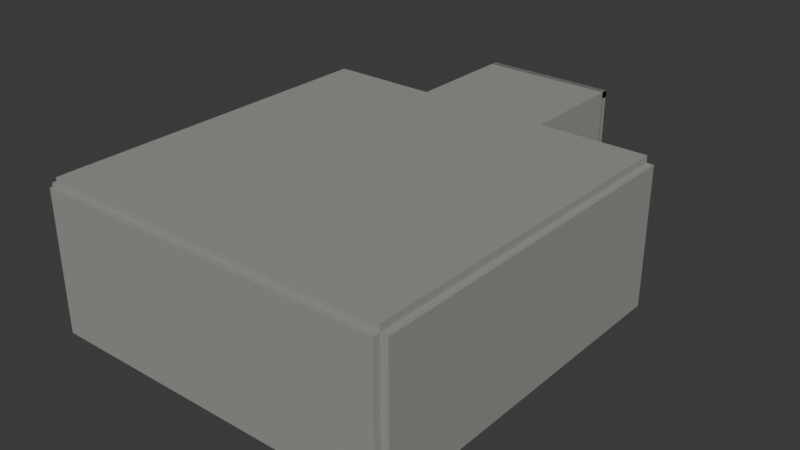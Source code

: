 # Source: entrance-to-underground-level.blend  (saved by Blender 5.1.30; exported with 4.5.12 LTS)
import bpy
from mathutils import Matrix  # noqa: F401  (used for matrix-valued properties, if any)

bpy.ops.wm.read_factory_settings(use_empty=True)
scene = bpy.context.scene
scene.name = 'Scene'

# ---- collections
col_underground_entrance = bpy.data.collections.new('Underground entrance'); scene.collection.children.link(col_underground_entrance)
col_underground_entrance_construction = bpy.data.collections.new('Underground entrance construction'); scene.collection.children.link(col_underground_entrance_construction)

# ---- materials (node trees are filled in below, after node groups)
mat_underground_entrance_concrete = bpy.data.materials.new('Underground entrance concrete')
mat_underground_entrance_concrete.diffuse_color = (0.3, 0.3, 0.28, 1.0)

# ---- material node trees
mat_underground_entrance_concrete.use_nodes = True; mat_underground_entrance_concrete.node_tree.nodes.clear()
_N = mat_underground_entrance_concrete.node_tree.nodes; _L = mat_underground_entrance_concrete.node_tree.links
n0 = _N.new('ShaderNodeBsdfPrincipled'); n0.name = 'Principled BSDF'; n0.location = (-200, 100)
n0.inputs[0].default_value = (0.3, 0.3, 0.28, 1.0)
n0.inputs[2].default_value = 0.92
n1 = _N.new('ShaderNodeOutputMaterial'); n1.name = 'Material Output'; n1.location = (200, 100)
_L.new(n0.outputs[0], n1.inputs[0])
n1.is_active_output = True

# ---- world
world_world = bpy.data.worlds.new('World'); scene.world = world_world
world_world.use_nodes = True; world_world.node_tree.nodes.clear()
_N = world_world.node_tree.nodes; _L = world_world.node_tree.links
n0 = _N.new('ShaderNodeOutputWorld'); n0.name = 'World Output'; n0.location = (200, 100)
n1 = _N.new('ShaderNodeBackground'); n1.name = 'Background'; n1.location = (-200, 100)
n1.inputs[0].default_value = (0.05088, 0.05088, 0.05088, 1.0)
_L.new(n1.outputs[0], n0.inputs[0])
n0.is_active_output = True
world_world.color = (0.05088, 0.05088, 0.05088)
world_world.sun_shadow_jitter_overblur = 0.0

# ---- meshes
me_corridor_floor_mesh = bpy.data.meshes.new('Corridor floor mesh')
me_corridor_floor_mesh.from_pydata([(-2.546, -2.5, -0.15), (2.546, -2.5, -0.15), (2.546, 2.5, -0.15), (-2.546, 2.5, -0.15), (-2.546, -2.5, 0.15), (2.546, -2.5, 0.15), (2.546, 2.5, 0.15), (-2.546, 2.5, 0.15)], [], [(0, 3, 2, 1), (4, 5, 6, 7), (0, 1, 5, 4), (1, 2, 6, 5), (2, 3, 7, 6), (3, 0, 4, 7)])
me_corridor_floor_mesh.materials.append(mat_underground_entrance_concrete)
me_corridor_floor_mesh.update()
me_corridor_ceiling_mesh = bpy.data.meshes.new('Corridor ceiling mesh')
me_corridor_ceiling_mesh.from_pydata([(-2.846, -2.5, -0.15), (2.846, -2.5, -0.15), (2.846, 2.5, -0.15), (-2.846, 2.5, -0.15), (-2.846, -2.5, 0.15), (2.846, -2.5, 0.15), (2.846, 2.5, 0.15), (-2.846, 2.5, 0.15)], [], [(0, 3, 2, 1), (4, 5, 6, 7), (0, 1, 5, 4), (1, 2, 6, 5), (2, 3, 7, 6), (3, 0, 4, 7)])
me_corridor_ceiling_mesh.materials.append(mat_underground_entrance_concrete)
me_corridor_ceiling_mesh.update()
me_corridor_wall_left_mesh = bpy.data.meshes.new('Corridor wall left mesh')
me_corridor_wall_left_mesh.from_pydata([(-0.15, -2.5, -3.0), (0.15, -2.5, -3.0), (0.15, 2.5, -3.0), (-0.15, 2.5, -3.0), (-0.15, -2.5, 3.0), (0.15, -2.5, 3.0), (0.15, 2.5, 3.0), (-0.15, 2.5, 3.0)], [], [(0, 3, 2, 1), (4, 5, 6, 7), (0, 1, 5, 4), (1, 2, 6, 5), (2, 3, 7, 6), (3, 0, 4, 7)])
me_corridor_wall_left_mesh.materials.append(mat_underground_entrance_concrete)
me_corridor_wall_left_mesh.update()
me_corridor_wall_right_mesh = bpy.data.meshes.new('Corridor wall right mesh')
me_corridor_wall_right_mesh.from_pydata([(-0.15, -2.5, -3.0), (0.15, -2.5, -3.0), (0.15, 2.5, -3.0), (-0.15, 2.5, -3.0), (-0.15, -2.5, 3.0), (0.15, -2.5, 3.0), (0.15, 2.5, 3.0), (-0.15, 2.5, 3.0)], [], [(0, 3, 2, 1), (4, 5, 6, 7), (0, 1, 5, 4), (1, 2, 6, 5), (2, 3, 7, 6), (3, 0, 4, 7)])
me_corridor_wall_right_mesh.materials.append(mat_underground_entrance_concrete)
me_corridor_wall_right_mesh.update()
me_corridor_entrance_wall_mesh = bpy.data.meshes.new('Corridor entrance wall mesh')
me_corridor_entrance_wall_mesh.from_pydata([(-2.846, -0.15, -3.3), (2.846, -0.15, -3.3), (2.846, 0.15, -3.3), (-2.846, 0.15, -3.3), (-2.846, -0.15, 3.3), (2.846, -0.15, 3.3), (2.846, 0.15, 3.3), (-2.846, 0.15, 3.3)], [], [(0, 3, 2, 1), (4, 5, 6, 7), (0, 1, 5, 4), (1, 2, 6, 5), (2, 3, 7, 6), (3, 0, 4, 7)])
me_corridor_entrance_wall_mesh.materials.append(mat_underground_entrance_concrete)
me_corridor_entrance_wall_mesh.update()
me_room_floor_mesh = bpy.data.meshes.new('Room floor mesh')
me_room_floor_mesh.from_pydata([(-7.5, -7.5, -0.15), (7.5, -7.5, -0.15), (7.5, 7.5, -0.15), (-7.5, 7.5, -0.15), (-7.5, -7.5, 0.15), (7.5, -7.5, 0.15), (7.5, 7.5, 0.15), (-7.5, 7.5, 0.15)], [], [(0, 3, 2, 1), (4, 5, 6, 7), (0, 1, 5, 4), (1, 2, 6, 5), (2, 3, 7, 6), (3, 0, 4, 7)])
me_room_floor_mesh.materials.append(mat_underground_entrance_concrete)
me_room_floor_mesh.update()
me_room_ceiling_mesh = bpy.data.meshes.new('Room ceiling mesh')
me_room_ceiling_mesh.from_pydata([(-7.5, -7.5, -0.15), (7.5, -7.5, -0.15), (7.5, 7.5, -0.15), (-7.5, 7.5, -0.15), (-7.5, -7.5, 0.15), (7.5, -7.5, 0.15), (7.5, 7.5, 0.15), (-7.5, 7.5, 0.15)], [], [(0, 3, 2, 1), (4, 5, 6, 7), (0, 1, 5, 4), (1, 2, 6, 5), (2, 3, 7, 6), (3, 0, 4, 7)])
me_room_ceiling_mesh.materials.append(mat_underground_entrance_concrete)
me_room_ceiling_mesh.update()
me_room_wall_left_mesh = bpy.data.meshes.new('Room wall left mesh')
me_room_wall_left_mesh.from_pydata([(-0.15, -7.5, -3.0), (0.15, -7.5, -3.0), (0.15, 7.5, -3.0), (-0.15, 7.5, -3.0), (-0.15, -7.5, 3.0), (0.15, -7.5, 3.0), (0.15, 7.5, 3.0), (-0.15, 7.5, 3.0)], [], [(0, 3, 2, 1), (4, 5, 6, 7), (0, 1, 5, 4), (1, 2, 6, 5), (2, 3, 7, 6), (3, 0, 4, 7)])
me_room_wall_left_mesh.materials.append(mat_underground_entrance_concrete)
me_room_wall_left_mesh.update()
me_room_wall_right_mesh = bpy.data.meshes.new('Room wall right mesh')
me_room_wall_right_mesh.from_pydata([(-0.15, -7.5, -3.0), (0.15, -7.5, -3.0), (0.15, 7.5, -3.0), (-0.15, 7.5, -3.0), (-0.15, -7.5, 3.0), (0.15, -7.5, 3.0), (0.15, 7.5, 3.0), (-0.15, 7.5, 3.0)], [], [(0, 3, 2, 1), (4, 5, 6, 7), (0, 1, 5, 4), (1, 2, 6, 5), (2, 3, 7, 6), (3, 0, 4, 7)])
me_room_wall_right_mesh.materials.append(mat_underground_entrance_concrete)
me_room_wall_right_mesh.update()
me_room_back_wall_mesh = bpy.data.meshes.new('Room back wall mesh')
me_room_back_wall_mesh.from_pydata([(-7.5, -0.15, -3.0), (7.5, -0.15, -3.0), (7.5, 0.15, -3.0), (-7.5, 0.15, -3.0), (-7.5, -0.15, 3.0), (7.5, -0.15, 3.0), (7.5, 0.15, 3.0), (-7.5, 0.15, 3.0)], [], [(0, 3, 2, 1), (4, 5, 6, 7), (0, 1, 5, 4), (1, 2, 6, 5), (2, 3, 7, 6), (3, 0, 4, 7)])
me_room_back_wall_mesh.materials.append(mat_underground_entrance_concrete)
me_room_back_wall_mesh.update()
me_room_front_wall_left_mesh = bpy.data.meshes.new('Room front wall left mesh')
me_room_front_wall_left_mesh.from_pydata([(-2.477, -0.15, -3.0), (2.477, -0.15, -3.0), (2.477, 0.15, -3.0), (-2.477, 0.15, -3.0), (-2.477, -0.15, 3.0), (2.477, -0.15, 3.0), (2.477, 0.15, 3.0), (-2.477, 0.15, 3.0)], [], [(0, 3, 2, 1), (4, 5, 6, 7), (0, 1, 5, 4), (1, 2, 6, 5), (2, 3, 7, 6), (3, 0, 4, 7)])
me_room_front_wall_left_mesh.materials.append(mat_underground_entrance_concrete)
me_room_front_wall_left_mesh.update()
me_room_front_wall_right_mesh = bpy.data.meshes.new('Room front wall right mesh')
me_room_front_wall_right_mesh.from_pydata([(-2.477, -0.15, -3.0), (2.477, -0.15, -3.0), (2.477, 0.15, -3.0), (-2.477, 0.15, -3.0), (-2.477, -0.15, 3.0), (2.477, -0.15, 3.0), (2.477, 0.15, 3.0), (-2.477, 0.15, 3.0)], [], [(0, 3, 2, 1), (4, 5, 6, 7), (0, 1, 5, 4), (1, 2, 6, 5), (2, 3, 7, 6), (3, 0, 4, 7)])
me_room_front_wall_right_mesh.materials.append(mat_underground_entrance_concrete)
me_room_front_wall_right_mesh.update()
me_corridor_entrance_opening_mesh = bpy.data.meshes.new('Corridor entrance opening mesh')
me_corridor_entrance_opening_mesh.from_pydata([(-2.546, -2.0, -3.02), (2.546, -2.0, -3.02), (2.546, -2.0, 1.007), (1.731, -2.0, 3.02), (-1.731, -2.0, 3.02), (-2.546, -2.0, 1.007), (-2.546, 2.0, -3.02), (2.546, 2.0, -3.02), (2.546, 2.0, 1.007), (1.731, 2.0, 3.02), (-1.731, 2.0, 3.02), (-2.546, 2.0, 1.007)], [], [(0, 1, 2), (6, 8, 7), (0, 2, 3), (6, 9, 8), (0, 3, 4), (6, 10, 9), (0, 4, 5), (6, 11, 10), (0, 6, 7, 1), (1, 7, 8, 2), (2, 8, 9, 3), (3, 9, 10, 4), (4, 10, 11, 5), (5, 11, 6, 0)])
me_corridor_entrance_opening_mesh.update()
me_corridor_door_pocket_mesh = bpy.data.meshes.new('Corridor door pocket mesh')
me_corridor_door_pocket_mesh.from_pydata([(-0.5, -0.5, -0.5), (0.5, -0.5, -0.5), (0.5, 0.5, -0.5), (-0.5, 0.5, -0.5), (-0.5, -0.5, 0.5), (0.5, -0.5, 0.5), (0.5, 0.5, 0.5), (-0.5, 0.5, 0.5)], [], [(0, 3, 2, 1), (4, 5, 6, 7), (0, 1, 5, 4), (1, 2, 6, 5), (2, 3, 7, 6), (3, 0, 4, 7)])
me_corridor_door_pocket_mesh.update()

# ---- objects
ob_entrance_connector = bpy.data.objects.new('Entrance connector', None)
ob_corridor_floor = bpy.data.objects.new('Corridor floor', me_corridor_floor_mesh)
ob_corridor_ceiling = bpy.data.objects.new('Corridor ceiling', me_corridor_ceiling_mesh)
ob_corridor_wall_left = bpy.data.objects.new('Corridor wall left', me_corridor_wall_left_mesh)
ob_corridor_wall_right = bpy.data.objects.new('Corridor wall right', me_corridor_wall_right_mesh)
ob_corridor_entrance_wall = bpy.data.objects.new('Corridor entrance wall', me_corridor_entrance_wall_mesh)
ob_door_mount = bpy.data.objects.new('Door mount', None)
ob_room_floor = bpy.data.objects.new('Room floor', me_room_floor_mesh)
ob_room_ceiling = bpy.data.objects.new('Room ceiling', me_room_ceiling_mesh)
ob_room_wall_left = bpy.data.objects.new('Room wall left', me_room_wall_left_mesh)
ob_room_wall_right = bpy.data.objects.new('Room wall right', me_room_wall_right_mesh)
ob_room_back_wall = bpy.data.objects.new('Room back wall', me_room_back_wall_mesh)
ob_room_front_wall_left = bpy.data.objects.new('Room front wall left', me_room_front_wall_left_mesh)
ob_room_front_wall_right = bpy.data.objects.new('Room front wall right', me_room_front_wall_right_mesh)
ob_corridor_entrance_opening = bpy.data.objects.new('Corridor entrance opening', me_corridor_entrance_opening_mesh)
ob_corridor_door_pocket_left = bpy.data.objects.new('Corridor door pocket left', me_corridor_door_pocket_mesh)
ob_corridor_door_pocket_right = bpy.data.objects.new('Corridor door pocket right', me_corridor_door_pocket_mesh)

# ---- transforms, parenting, visibility, modifiers, constraints
ob_entrance_connector.location = (0.0, 0.0, 0.0)
ob_entrance_connector.empty_display_size = 0.5
ob_corridor_floor.location = (0.0, -2.5, -3.15)
ob_corridor_ceiling.location = (0.0, -2.5, 3.15)
ob_corridor_wall_left.location = (-2.696, -2.5, 0.0)
ob_corridor_wall_right.location = (2.696, -2.5, 0.0)
ob_corridor_entrance_wall.location = (0.0, -0.15, 0.0)
_m = ob_corridor_entrance_wall.modifiers.new('Corridor entrance opening', 'BOOLEAN')
_m.object = ob_corridor_entrance_opening
_m = ob_corridor_entrance_wall.modifiers.new('Corridor door pocket left', 'BOOLEAN')
_m.object = ob_corridor_door_pocket_left
_m = ob_corridor_entrance_wall.modifiers.new('Corridor door pocket right', 'BOOLEAN')
_m.object = ob_corridor_door_pocket_right
ob_door_mount.location = (0.0, -0.15, 0.0)
ob_door_mount.rotation_mode = 'QUATERNION'
ob_door_mount.rotation_quaternion = (1.0, 0.0, 0.0, 0.0)
ob_door_mount.empty_display_size = 0.5
ob_room_floor.location = (0.0, -12.5, -3.15)
ob_room_ceiling.location = (0.0, -12.5, 3.15)
ob_room_wall_left.location = (-7.65, -12.5, 0.0)
ob_room_wall_right.location = (7.65, -12.5, 0.0)
ob_room_back_wall.location = (0.0, -20.15, 0.0)
ob_room_front_wall_left.location = (-5.023, -5.15, 0.0)
ob_room_front_wall_right.location = (5.023, -5.15, 0.0)
ob_corridor_entrance_opening.location = (0.0, -0.15, 0.0)
ob_corridor_entrance_opening.rotation_mode = 'QUATERNION'
ob_corridor_entrance_opening.rotation_quaternion = (1.0, 0.0, 0.0, 0.0)
ob_corridor_entrance_opening.hide_render = True
ob_corridor_entrance_opening.display_type = 'WIRE'
ob_corridor_door_pocket_left.location = (-3.818, -0.15, 0.0)
ob_corridor_door_pocket_left.rotation_mode = 'QUATERNION'
ob_corridor_door_pocket_left.rotation_quaternion = (1.0, 0.0, 0.0, 0.0)
ob_corridor_door_pocket_left.scale = (2.606, 0.24, 6.04)
ob_corridor_door_pocket_left.hide_render = True
ob_corridor_door_pocket_left.display_type = 'WIRE'
ob_corridor_door_pocket_right.location = (3.818, -0.15, 0.0)
ob_corridor_door_pocket_right.rotation_mode = 'QUATERNION'
ob_corridor_door_pocket_right.rotation_quaternion = (1.0, 0.0, 0.0, 0.0)
ob_corridor_door_pocket_right.scale = (2.606, 0.24, 6.04)
ob_corridor_door_pocket_right.hide_render = True
ob_corridor_door_pocket_right.display_type = 'WIRE'

# ---- collection membership
col_underground_entrance.objects.link(ob_entrance_connector)
col_underground_entrance.objects.link(ob_corridor_floor)
col_underground_entrance.objects.link(ob_corridor_ceiling)
col_underground_entrance.objects.link(ob_corridor_wall_left)
col_underground_entrance.objects.link(ob_corridor_wall_right)
col_underground_entrance.objects.link(ob_corridor_entrance_wall)
col_underground_entrance.objects.link(ob_door_mount)
col_underground_entrance.objects.link(ob_room_floor)
col_underground_entrance.objects.link(ob_room_ceiling)
col_underground_entrance.objects.link(ob_room_wall_left)
col_underground_entrance.objects.link(ob_room_wall_right)
col_underground_entrance.objects.link(ob_room_back_wall)
col_underground_entrance.objects.link(ob_room_front_wall_left)
col_underground_entrance.objects.link(ob_room_front_wall_right)
col_underground_entrance_construction.objects.link(ob_corridor_entrance_opening)
col_underground_entrance_construction.objects.link(ob_corridor_door_pocket_left)
col_underground_entrance_construction.objects.link(ob_corridor_door_pocket_right)

# ---- scene / render settings (as saved in the file)
scene.frame_start = 1; scene.frame_end = 250; scene.frame_set(1)
scene.render.engine = 'BLENDER_EEVEE_NEXT'
scene.render.bake_bias = 0.0
scene.render.bake_samples = 0
scene.cycles.sampling_pattern = 'TABULATED_SOBOL'
scene.eevee.use_volume_custom_range = False
bpy.context.view_layer.update()

# ---- added for rendering (the .blend has no active camera and no usable light): camera, sun
cam_auto = bpy.data.cameras.new('AutoCamera')
cam_auto.lens = 50.0
cam_auto.sensor_width = 36.0
cam_auto.clip_end = 1000.0
ob_auto_camera = bpy.data.objects.new('AutoCamera', cam_auto)
scene.collection.objects.link(ob_auto_camera)
ob_auto_camera.location = (24.4618, -39.5042, 19.5695)
ob_auto_camera.rotation_euler = (1.09748, -7.21219e-08, 0.694738)
scene.camera = ob_auto_camera
light_auto_sun = bpy.data.lights.new('AutoSun', 'SUN')
light_auto_sun.energy = 3.0
light_auto_sun.angle = 0.0523599
ob_auto_sun = bpy.data.objects.new('AutoSun', light_auto_sun)
scene.collection.objects.link(ob_auto_sun)
ob_auto_sun.rotation_euler = (0.872665, 0.174533, 0.523599)
bpy.context.view_layer.update()
